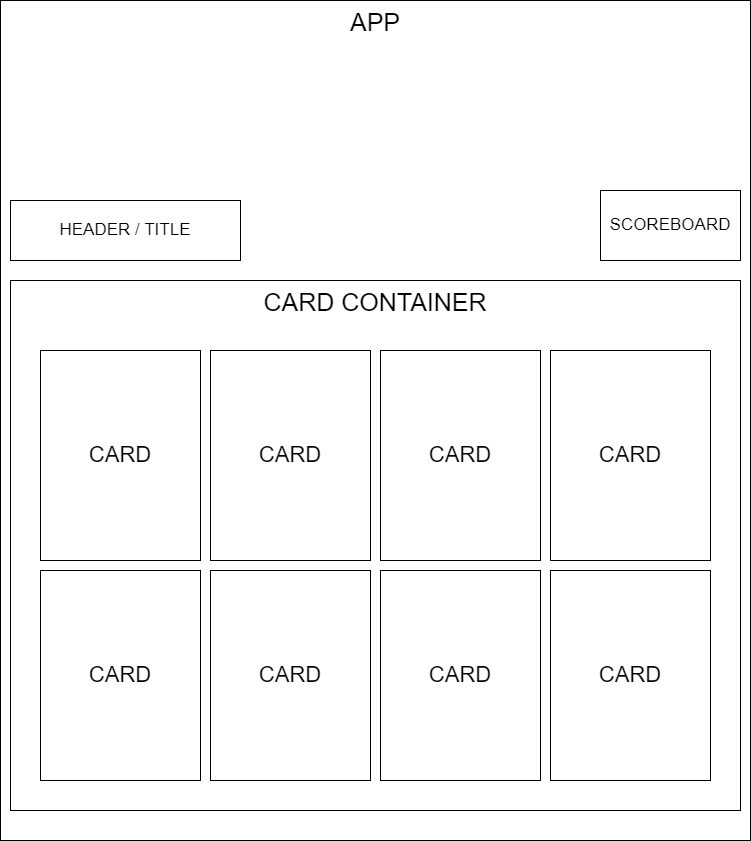

The diagram above was exported from draw.io. Its source (the exported page's mxGraphModel, read from the mxfile embedded in the PNG):
<mxGraphModel dx="1434" dy="790" grid="1" gridSize="10" guides="1" tooltips="1" connect="1" arrows="1" fold="1" page="1" pageScale="1" pageWidth="850" pageHeight="1100" math="0" shadow="0">
  <root>
    <mxCell id="0" />
    <mxCell id="1" parent="0" />
    <mxCell id="qSkNANtpEsuuLl0rkXml-11" value="&lt;font style=&quot;font-size: 25px;&quot;&gt;APP&lt;/font&gt;" style="rounded=0;whiteSpace=wrap;html=1;verticalAlign=top;" vertex="1" parent="1">
      <mxGeometry x="60" y="200" width="750" height="840" as="geometry" />
    </mxCell>
    <mxCell id="qSkNANtpEsuuLl0rkXml-1" value="&lt;font style=&quot;font-size: 25px;&quot;&gt;CARD CONTAINER&lt;/font&gt;" style="rounded=0;whiteSpace=wrap;html=1;verticalAlign=top;" vertex="1" parent="1">
      <mxGeometry x="70" y="480" width="730" height="530" as="geometry" />
    </mxCell>
    <mxCell id="qSkNANtpEsuuLl0rkXml-2" value="&lt;font style=&quot;font-size: 22px;&quot;&gt;CARD&lt;/font&gt;" style="rounded=0;whiteSpace=wrap;html=1;" vertex="1" parent="1">
      <mxGeometry x="100" y="550" width="160" height="210" as="geometry" />
    </mxCell>
    <mxCell id="qSkNANtpEsuuLl0rkXml-3" value="&lt;font style=&quot;font-size: 22px;&quot;&gt;CARD&lt;/font&gt;" style="rounded=0;whiteSpace=wrap;html=1;" vertex="1" parent="1">
      <mxGeometry x="100" y="770" width="160" height="210" as="geometry" />
    </mxCell>
    <mxCell id="qSkNANtpEsuuLl0rkXml-4" value="&lt;font style=&quot;font-size: 22px;&quot;&gt;CARD&lt;/font&gt;" style="rounded=0;whiteSpace=wrap;html=1;" vertex="1" parent="1">
      <mxGeometry x="270" y="550" width="160" height="210" as="geometry" />
    </mxCell>
    <mxCell id="qSkNANtpEsuuLl0rkXml-5" value="&lt;font style=&quot;font-size: 22px;&quot;&gt;CARD&lt;/font&gt;" style="rounded=0;whiteSpace=wrap;html=1;" vertex="1" parent="1">
      <mxGeometry x="440" y="550" width="160" height="210" as="geometry" />
    </mxCell>
    <mxCell id="qSkNANtpEsuuLl0rkXml-6" value="&lt;font style=&quot;font-size: 22px;&quot;&gt;CARD&lt;/font&gt;" style="rounded=0;whiteSpace=wrap;html=1;" vertex="1" parent="1">
      <mxGeometry x="610" y="550" width="160" height="210" as="geometry" />
    </mxCell>
    <mxCell id="qSkNANtpEsuuLl0rkXml-7" value="&lt;font style=&quot;font-size: 22px;&quot;&gt;CARD&lt;/font&gt;" style="rounded=0;whiteSpace=wrap;html=1;" vertex="1" parent="1">
      <mxGeometry x="270" y="770" width="160" height="210" as="geometry" />
    </mxCell>
    <mxCell id="qSkNANtpEsuuLl0rkXml-8" value="&lt;font style=&quot;font-size: 22px;&quot;&gt;CARD&lt;/font&gt;" style="rounded=0;whiteSpace=wrap;html=1;" vertex="1" parent="1">
      <mxGeometry x="440" y="770" width="160" height="210" as="geometry" />
    </mxCell>
    <mxCell id="qSkNANtpEsuuLl0rkXml-9" value="&lt;font style=&quot;font-size: 22px;&quot;&gt;CARD&lt;/font&gt;" style="rounded=0;whiteSpace=wrap;html=1;" vertex="1" parent="1">
      <mxGeometry x="610" y="770" width="160" height="210" as="geometry" />
    </mxCell>
    <mxCell id="qSkNANtpEsuuLl0rkXml-10" value="&lt;font style=&quot;font-size: 17px;&quot;&gt;SCOREBOARD&lt;/font&gt;" style="rounded=0;whiteSpace=wrap;html=1;" vertex="1" parent="1">
      <mxGeometry x="660" y="390" width="140" height="70" as="geometry" />
    </mxCell>
    <mxCell id="qSkNANtpEsuuLl0rkXml-12" value="&lt;span style=&quot;font-size: 17px;&quot;&gt;HEADER / TITLE&lt;/span&gt;" style="rounded=0;whiteSpace=wrap;html=1;" vertex="1" parent="1">
      <mxGeometry x="70" y="400" width="230" height="60" as="geometry" />
    </mxCell>
  </root>
</mxGraphModel>